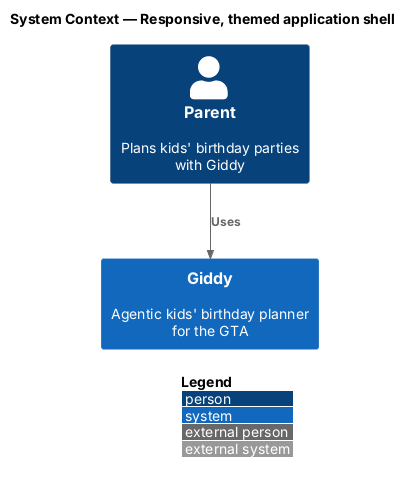

The diagram above was rendered by PlantUML. Its source (embedded in the PNG):
@startuml
!include <C4/C4_Context>
LAYOUT_WITH_LEGEND()
title System Context — Responsive, themed application shell

Person(parent, "Parent", "Plans kids' birthday parties with Giddy")
System(giddy, "Giddy", "Agentic kids' birthday planner for the GTA")

Rel(parent, giddy, "Uses")
@enduml